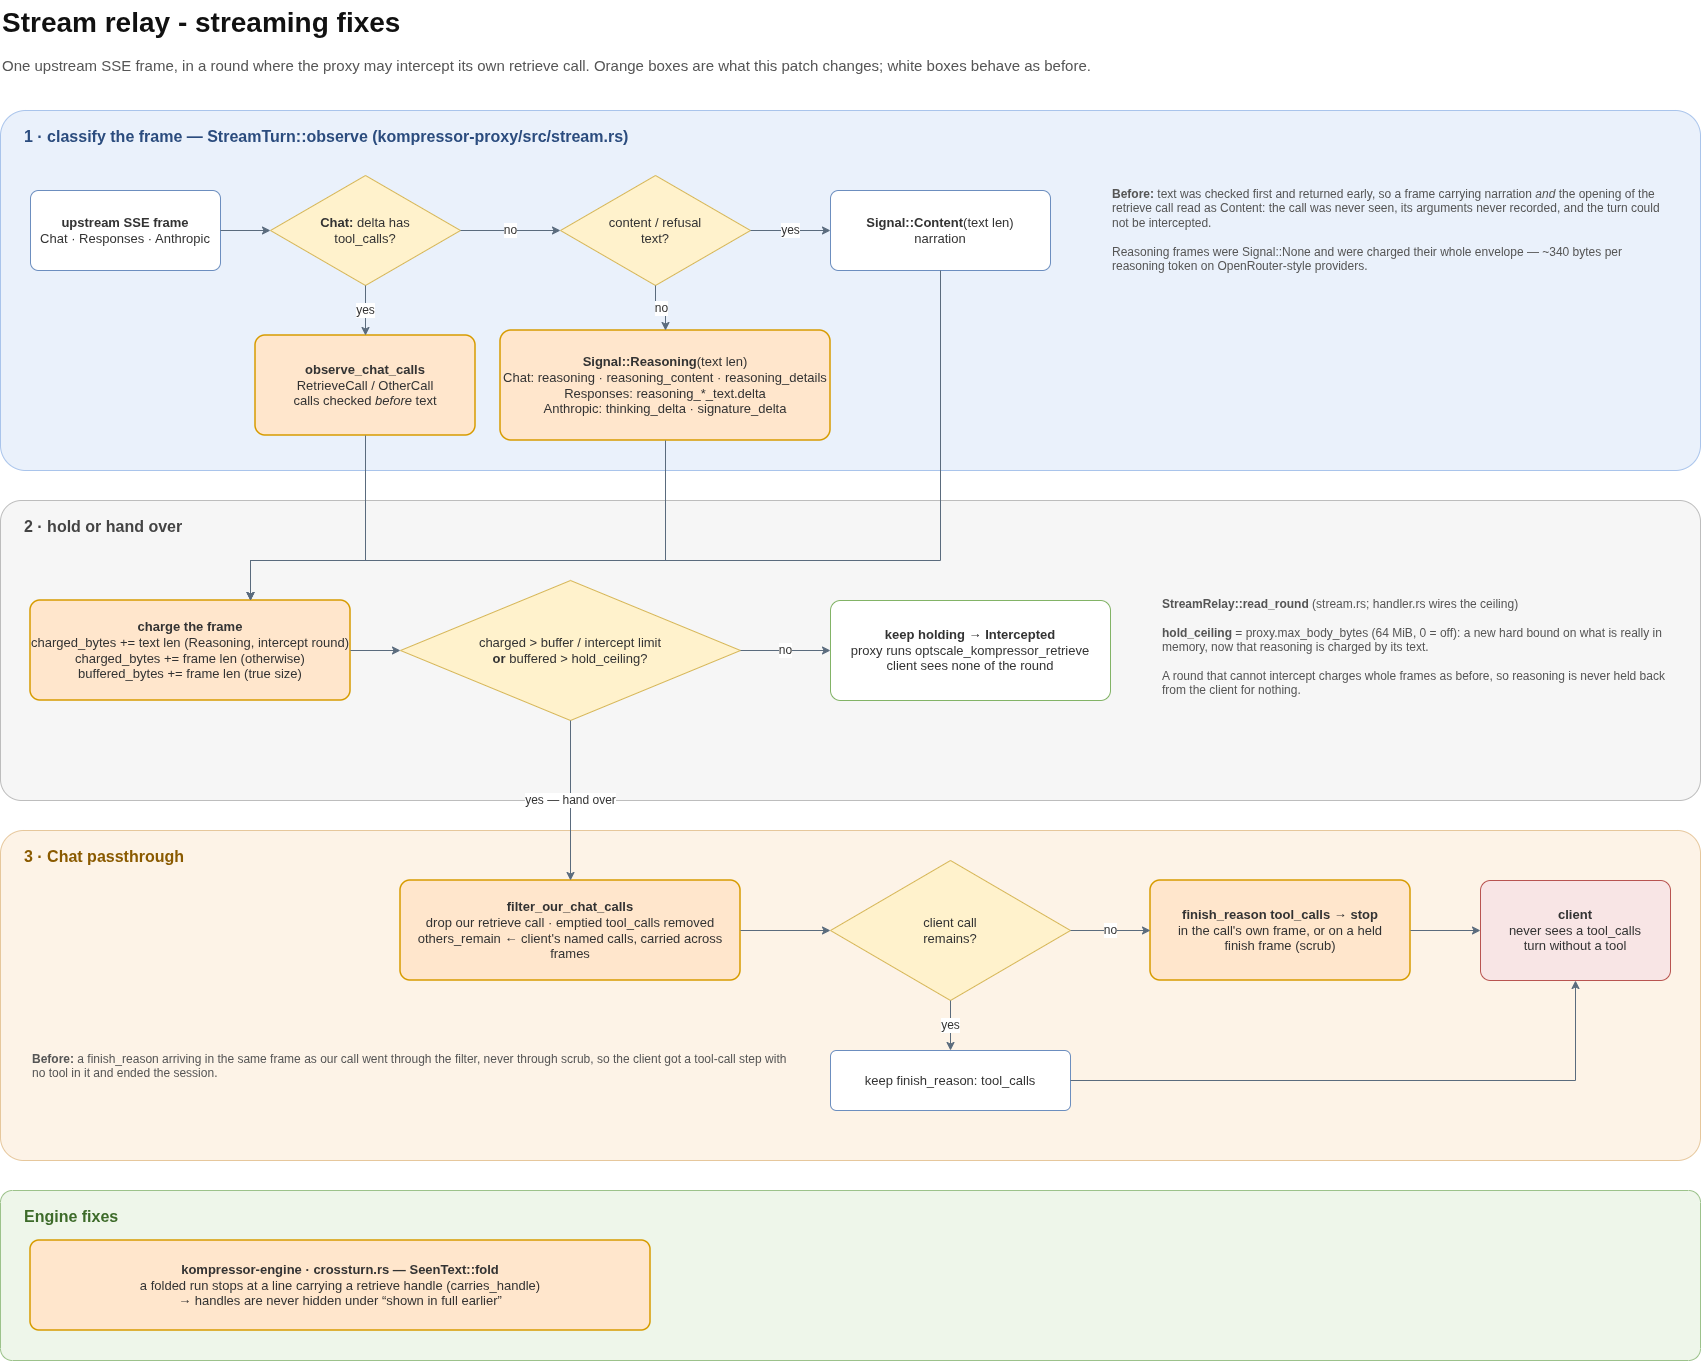

The diagram above was exported from draw.io. Its source (the exported page's mxGraphModel, read from the mxfile embedded in the PNG):
<mxGraphModel dx="1182" dy="785" grid="0" gridSize="10" guides="1" tooltips="1" connect="1" arrows="1" fold="1" page="0" pageScale="1" pageWidth="1700" pageHeight="1400" math="0" shadow="0">
  <root>
    <mxCell id="0" />
    <mxCell id="1" parent="0" />
    <mxCell id="c11" parent="1" style="fontFamily=Helvetica;text;html=1;fontSize=28;fontStyle=1;align=left;verticalAlign=middle;fontColor=#111111;" value="Stream relay - streaming fixes" vertex="1">
      <mxGeometry height="44" width="1400" as="geometry" />
    </mxCell>
    <mxCell id="c12" parent="1" style="fontFamily=Helvetica;text;html=1;fontSize=15;align=left;verticalAlign=top;whiteSpace=wrap;fontColor=#555555;" value="One upstream SSE frame, in a round where the proxy may intercept its own retrieve call. Orange boxes are what this patch changes; white boxes behave as before." vertex="1">
      <mxGeometry height="40" width="1700" y="50" as="geometry" />
    </mxCell>
    <mxCell id="c13" parent="1" style="fontFamily=Helvetica;rounded=1;arcSize=7;whiteSpace=wrap;html=1;fillColor=#EAF1FB;strokeColor=#A9C4EB;verticalAlign=top;align=left;spacingLeft=22;spacingTop=10;fontStyle=1;fontSize=16;fontColor=#2B4C7E;" value="1 · classify the frame — StreamTurn::observe  (kompressor-proxy/src/stream.rs)" vertex="1">
      <mxGeometry height="360" width="1700" y="110" as="geometry" />
    </mxCell>
    <mxCell id="c14" parent="1" style="fontFamily=Helvetica;rounded=1;arcSize=7;whiteSpace=wrap;html=1;fillColor=#F6F6F6;strokeColor=#BDBDBD;verticalAlign=top;align=left;spacingLeft=22;spacingTop=10;fontStyle=1;fontSize=16;fontColor=#444444;" value="2 · hold or hand over" vertex="1">
      <mxGeometry height="300" width="1700" y="500" as="geometry" />
    </mxCell>
    <mxCell id="c15" parent="1" style="fontFamily=Helvetica;rounded=1;arcSize=7;whiteSpace=wrap;html=1;fillColor=#FDF3E7;strokeColor=#E6C79C;verticalAlign=top;align=left;spacingLeft=22;spacingTop=10;fontStyle=1;fontSize=16;fontColor=#8A5A00;" value="3 · Chat passthrough" vertex="1">
      <mxGeometry height="330" width="1700" y="830" as="geometry" />
    </mxCell>
    <mxCell id="c16" parent="1" style="fontFamily=Helvetica;rounded=1;arcSize=7;whiteSpace=wrap;html=1;fillColor=#EEF6EA;strokeColor=#9CC28B;verticalAlign=top;align=left;spacingLeft=22;spacingTop=10;fontStyle=1;fontSize=16;fontColor=#3D6B2A;" value="Engine fixes" vertex="1">
      <mxGeometry height="170" width="1700" y="1190" as="geometry" />
    </mxCell>
    <mxCell id="c17" parent="1" style="fontFamily=Helvetica;rounded=1;arcSize=10;whiteSpace=wrap;html=1;fillColor=#FFFFFF;strokeColor=#6C8EBF;fontSize=13;fontColor=#333333;" value="&lt;b&gt;upstream SSE frame&lt;/b&gt;&lt;br&gt;Chat · Responses · Anthropic" vertex="1">
      <mxGeometry height="80" width="190" x="30" y="190" as="geometry" />
    </mxCell>
    <mxCell id="c18" parent="1" style="fontFamily=Helvetica;rhombus;whiteSpace=wrap;html=1;fillColor=#FFF2CC;strokeColor=#D6B656;fontSize=13;fontColor=#333333;" value="&lt;b&gt;Chat:&lt;/b&gt; delta has&lt;br&gt;tool_calls?" vertex="1">
      <mxGeometry height="110" width="190" x="270" y="175" as="geometry" />
    </mxCell>
    <mxCell id="c19" parent="1" style="fontFamily=Helvetica;rhombus;whiteSpace=wrap;html=1;fillColor=#FFF2CC;strokeColor=#D6B656;fontSize=13;fontColor=#333333;" value="content / refusal&lt;br&gt;text?" vertex="1">
      <mxGeometry height="110" width="190" x="560" y="175" as="geometry" />
    </mxCell>
    <mxCell id="c20" parent="1" style="fontFamily=Helvetica;rounded=1;arcSize=10;whiteSpace=wrap;html=1;fillColor=#FFFFFF;strokeColor=#6C8EBF;fontSize=13;fontColor=#333333;" value="&lt;b&gt;Signal::Content&lt;/b&gt;(text len)&lt;br&gt;narration" vertex="1">
      <mxGeometry height="80" width="220" x="830" y="190" as="geometry" />
    </mxCell>
    <mxCell id="c21" parent="1" style="fontFamily=Helvetica;rounded=1;arcSize=10;whiteSpace=wrap;html=1;fillColor=#FFE6CC;strokeColor=#D79B00;strokeWidth=1.5;fontSize=13;fontColor=#333333;" value="&lt;b&gt;observe_chat_calls&lt;/b&gt;&lt;br&gt;RetrieveCall / OtherCall&lt;br&gt;calls checked &lt;i&gt;before&lt;/i&gt; text" vertex="1">
      <mxGeometry height="100" width="220" x="255" y="335" as="geometry" />
    </mxCell>
    <mxCell id="c22" parent="1" style="fontFamily=Helvetica;rounded=1;arcSize=10;whiteSpace=wrap;html=1;fillColor=#FFE6CC;strokeColor=#D79B00;strokeWidth=1.5;fontSize=13;fontColor=#333333;" value="&lt;b&gt;Signal::Reasoning&lt;/b&gt;(text len)&lt;br&gt;Chat: reasoning · reasoning_content · reasoning_details&lt;br&gt;Responses: reasoning_*_text.delta&lt;br&gt;Anthropic: thinking_delta · signature_delta" vertex="1">
      <mxGeometry height="110" width="330" x="500" y="330" as="geometry" />
    </mxCell>
    <mxCell id="c23" parent="1" style="fontFamily=Helvetica;text;html=1;whiteSpace=wrap;align=left;verticalAlign=top;fontSize=12;fontColor=#555555;" value="&lt;b&gt;Before:&lt;/b&gt; text was checked first and returned early, so a frame carrying narration &lt;i&gt;and&lt;/i&gt; the opening of the retrieve call read as Content: the call was never seen, its arguments never recorded, and the turn could not be intercepted.&lt;br&gt;&lt;br&gt;Reasoning frames were Signal::None and were charged their whole envelope — ~340 bytes per reasoning token on OpenRouter-style providers." vertex="1">
      <mxGeometry height="160" width="560" x="1110" y="180" as="geometry" />
    </mxCell>
    <mxCell id="c24" edge="1" parent="1" source="c17" style="fontFamily=Helvetica;edgeStyle=orthogonalEdgeStyle;rounded=0;html=1;endArrow=classic;strokeColor=#5A6B7D;fontSize=12;fontColor=#333333;labelBackgroundColor=#FFFFFF;" target="c18" value="">
      <mxGeometry relative="1" as="geometry" />
    </mxCell>
    <mxCell id="c25" edge="1" parent="1" source="c18" style="fontFamily=Helvetica;edgeStyle=orthogonalEdgeStyle;rounded=0;html=1;endArrow=classic;strokeColor=#5A6B7D;fontSize=12;fontColor=#333333;labelBackgroundColor=#FFFFFF;" target="c19" value="no">
      <mxGeometry relative="1" as="geometry" />
    </mxCell>
    <mxCell id="c26" edge="1" parent="1" source="c18" style="fontFamily=Helvetica;edgeStyle=orthogonalEdgeStyle;rounded=0;html=1;endArrow=classic;strokeColor=#5A6B7D;fontSize=12;fontColor=#333333;labelBackgroundColor=#FFFFFF;" target="c21" value="yes">
      <mxGeometry relative="1" as="geometry" />
    </mxCell>
    <mxCell id="c27" edge="1" parent="1" source="c19" style="fontFamily=Helvetica;edgeStyle=orthogonalEdgeStyle;rounded=0;html=1;endArrow=classic;strokeColor=#5A6B7D;fontSize=12;fontColor=#333333;labelBackgroundColor=#FFFFFF;" target="c20" value="yes">
      <mxGeometry relative="1" as="geometry" />
    </mxCell>
    <mxCell id="c28" edge="1" parent="1" source="c19" style="fontFamily=Helvetica;edgeStyle=orthogonalEdgeStyle;rounded=0;html=1;endArrow=classic;strokeColor=#5A6B7D;fontSize=12;fontColor=#333333;labelBackgroundColor=#FFFFFF;" target="c22" value="no">
      <mxGeometry relative="1" as="geometry" />
    </mxCell>
    <mxCell id="c29" parent="1" style="fontFamily=Helvetica;rounded=1;arcSize=10;whiteSpace=wrap;html=1;fillColor=#FFE6CC;strokeColor=#D79B00;strokeWidth=1.5;fontSize=13;fontColor=#333333;" value="&lt;b&gt;charge the frame&lt;/b&gt;&lt;br&gt;charged_bytes += text len  (Reasoning, intercept round)&lt;br&gt;charged_bytes += frame len  (otherwise)&lt;br&gt;buffered_bytes += frame len  (true size)" vertex="1">
      <mxGeometry height="100" width="320" x="30" y="600" as="geometry" />
    </mxCell>
    <mxCell id="c30" parent="1" style="fontFamily=Helvetica;rhombus;whiteSpace=wrap;html=1;fillColor=#FFF2CC;strokeColor=#D6B656;fontSize=13;fontColor=#333333;" value="charged &amp;gt; buffer / intercept limit&lt;br&gt;&lt;b&gt;or&lt;/b&gt; buffered &amp;gt; hold_ceiling?" vertex="1">
      <mxGeometry height="140" width="340" x="400" y="580" as="geometry" />
    </mxCell>
    <mxCell id="c31" parent="1" style="fontFamily=Helvetica;rounded=1;arcSize=10;whiteSpace=wrap;html=1;fillColor=#FFFFFF;strokeColor=#82B366;fontSize=13;fontColor=#333333;" value="&lt;b&gt;keep holding → Intercepted&lt;/b&gt;&lt;br&gt;proxy runs optscale_kompressor_retrieve&lt;br&gt;client sees none of the round" vertex="1">
      <mxGeometry height="100" width="280" x="830" y="600" as="geometry" />
    </mxCell>
    <mxCell id="c32" parent="1" style="fontFamily=Helvetica;text;html=1;whiteSpace=wrap;align=left;verticalAlign=top;fontSize=12;fontColor=#555555;" value="&lt;b&gt;StreamRelay::read_round&lt;/b&gt; (stream.rs; handler.rs wires the ceiling)&lt;br&gt;&lt;br&gt;&lt;b&gt;hold_ceiling&lt;/b&gt; = proxy.max_body_bytes (64 MiB, 0 = off): a new hard bound on what is really in memory, now that reasoning is charged by its text.&lt;br&gt;&lt;br&gt;A round that cannot intercept charges whole frames as before, so reasoning is never held back from the client for nothing." vertex="1">
      <mxGeometry height="140" width="510" x="1160" y="590" as="geometry" />
    </mxCell>
    <mxCell id="c33" edge="1" parent="1" source="c21" style="fontFamily=Helvetica;edgeStyle=orthogonalEdgeStyle;rounded=0;html=1;endArrow=classic;strokeColor=#5A6B7D;fontSize=12;fontColor=#333333;labelBackgroundColor=#FFFFFF;entryX=0.6875;entryY=0;entryDx=0;entryDy=0;" target="c29" value="">
      <mxGeometry relative="1" as="geometry">
        <Array as="points">
          <mxPoint x="365" y="560" />
          <mxPoint x="250" y="560" />
        </Array>
      </mxGeometry>
    </mxCell>
    <mxCell id="c34" edge="1" parent="1" source="c22" style="fontFamily=Helvetica;edgeStyle=orthogonalEdgeStyle;rounded=0;html=1;endArrow=classic;strokeColor=#5A6B7D;fontSize=12;fontColor=#333333;labelBackgroundColor=#FFFFFF;entryX=0.6875;entryY=0;entryDx=0;entryDy=0;" target="c29" value="">
      <mxGeometry relative="1" as="geometry">
        <Array as="points">
          <mxPoint x="665" y="560" />
          <mxPoint x="250" y="560" />
        </Array>
      </mxGeometry>
    </mxCell>
    <mxCell id="c35" edge="1" parent="1" source="c20" style="fontFamily=Helvetica;edgeStyle=orthogonalEdgeStyle;rounded=0;html=1;endArrow=classic;strokeColor=#5A6B7D;fontSize=12;fontColor=#333333;labelBackgroundColor=#FFFFFF;entryX=0.6875;entryY=0;entryDx=0;entryDy=0;" target="c29" value="">
      <mxGeometry relative="1" as="geometry">
        <Array as="points">
          <mxPoint x="940" y="560" />
          <mxPoint x="250" y="560" />
        </Array>
      </mxGeometry>
    </mxCell>
    <mxCell id="c36" edge="1" parent="1" source="c29" style="fontFamily=Helvetica;edgeStyle=orthogonalEdgeStyle;rounded=0;html=1;endArrow=classic;strokeColor=#5A6B7D;fontSize=12;fontColor=#333333;labelBackgroundColor=#FFFFFF;" target="c30" value="">
      <mxGeometry relative="1" as="geometry" />
    </mxCell>
    <mxCell id="c37" edge="1" parent="1" source="c30" style="fontFamily=Helvetica;edgeStyle=orthogonalEdgeStyle;rounded=0;html=1;endArrow=classic;strokeColor=#5A6B7D;fontSize=12;fontColor=#333333;labelBackgroundColor=#FFFFFF;" target="c31" value="no">
      <mxGeometry relative="1" as="geometry" />
    </mxCell>
    <mxCell id="c38" parent="1" style="fontFamily=Helvetica;rounded=1;arcSize=10;whiteSpace=wrap;html=1;fillColor=#FFE6CC;strokeColor=#D79B00;strokeWidth=1.5;fontSize=13;fontColor=#333333;" value="&lt;b&gt;filter_our_chat_calls&lt;/b&gt;&lt;br&gt;drop our retrieve call · emptied tool_calls removed&lt;br&gt;others_remain ← client's named calls, carried across frames" vertex="1">
      <mxGeometry height="100" width="340" x="400" y="880" as="geometry" />
    </mxCell>
    <mxCell id="c39" parent="1" style="fontFamily=Helvetica;rhombus;whiteSpace=wrap;html=1;fillColor=#FFF2CC;strokeColor=#D6B656;fontSize=13;fontColor=#333333;" value="client call&lt;br&gt;remains?" vertex="1">
      <mxGeometry height="140" width="240" x="830" y="860" as="geometry" />
    </mxCell>
    <mxCell id="c40" parent="1" style="fontFamily=Helvetica;rounded=1;arcSize=10;whiteSpace=wrap;html=1;fillColor=#FFE6CC;strokeColor=#D79B00;strokeWidth=1.5;fontSize=13;fontColor=#333333;" value="&lt;b&gt;finish_reason tool_calls → stop&lt;/b&gt;&lt;br&gt;in the call's own frame, or on a held&lt;br&gt;finish frame (scrub)" vertex="1">
      <mxGeometry height="100" width="260" x="1150" y="880" as="geometry" />
    </mxCell>
    <mxCell id="c41" parent="1" style="fontFamily=Helvetica;rounded=1;arcSize=10;whiteSpace=wrap;html=1;fillColor=#FFFFFF;strokeColor=#6C8EBF;fontSize=13;fontColor=#333333;" value="keep finish_reason: tool_calls" vertex="1">
      <mxGeometry height="60" width="240" x="830" y="1050" as="geometry" />
    </mxCell>
    <mxCell id="c42" parent="1" style="fontFamily=Helvetica;rounded=1;arcSize=10;whiteSpace=wrap;html=1;fillColor=#F8E5E5;strokeColor=#B85450;fontSize=13;fontColor=#333333;" value="&lt;b&gt;client&lt;/b&gt;&lt;br&gt;never sees a tool_calls&lt;br&gt;turn without a tool" vertex="1">
      <mxGeometry height="100" width="190" x="1480" y="880" as="geometry" />
    </mxCell>
    <mxCell id="c43" parent="1" style="fontFamily=Helvetica;text;html=1;whiteSpace=wrap;align=left;verticalAlign=top;fontSize=12;fontColor=#555555;" value="&lt;b&gt;Before:&lt;/b&gt; a finish_reason arriving in the same frame as our call went through the filter, never through scrub, so the client got a tool-call step with no tool in it and ended the session." vertex="1">
      <mxGeometry height="60" width="760" x="30" y="1045" as="geometry" />
    </mxCell>
    <mxCell id="c44" edge="1" parent="1" source="c30" style="fontFamily=Helvetica;edgeStyle=orthogonalEdgeStyle;rounded=0;html=1;endArrow=classic;strokeColor=#5A6B7D;fontSize=12;fontColor=#333333;labelBackgroundColor=#FFFFFF;" target="c38" value="yes — hand over">
      <mxGeometry relative="1" as="geometry" />
    </mxCell>
    <mxCell id="c45" edge="1" parent="1" source="c38" style="fontFamily=Helvetica;edgeStyle=orthogonalEdgeStyle;rounded=0;html=1;endArrow=classic;strokeColor=#5A6B7D;fontSize=12;fontColor=#333333;labelBackgroundColor=#FFFFFF;" target="c39" value="">
      <mxGeometry relative="1" as="geometry" />
    </mxCell>
    <mxCell id="c46" edge="1" parent="1" source="c39" style="fontFamily=Helvetica;edgeStyle=orthogonalEdgeStyle;rounded=0;html=1;endArrow=classic;strokeColor=#5A6B7D;fontSize=12;fontColor=#333333;labelBackgroundColor=#FFFFFF;" target="c40" value="no">
      <mxGeometry relative="1" as="geometry" />
    </mxCell>
    <mxCell id="c47" edge="1" parent="1" source="c39" style="fontFamily=Helvetica;edgeStyle=orthogonalEdgeStyle;rounded=0;html=1;endArrow=classic;strokeColor=#5A6B7D;fontSize=12;fontColor=#333333;labelBackgroundColor=#FFFFFF;" target="c41" value="yes">
      <mxGeometry relative="1" as="geometry" />
    </mxCell>
    <mxCell id="c48" edge="1" parent="1" source="c40" style="fontFamily=Helvetica;edgeStyle=orthogonalEdgeStyle;rounded=0;html=1;endArrow=classic;strokeColor=#5A6B7D;fontSize=12;fontColor=#333333;labelBackgroundColor=#FFFFFF;" target="c42" value="">
      <mxGeometry relative="1" as="geometry" />
    </mxCell>
    <mxCell id="c49" edge="1" parent="1" source="c41" style="fontFamily=Helvetica;edgeStyle=orthogonalEdgeStyle;rounded=0;html=1;endArrow=classic;strokeColor=#5A6B7D;fontSize=12;fontColor=#333333;labelBackgroundColor=#FFFFFF;" target="c42" value="">
      <mxGeometry relative="1" as="geometry">
        <Array as="points">
          <mxPoint x="1575" y="1080" />
        </Array>
      </mxGeometry>
    </mxCell>
    <mxCell id="c50" parent="1" style="fontFamily=Helvetica;rounded=1;arcSize=10;whiteSpace=wrap;html=1;fillColor=#FFE6CC;strokeColor=#D79B00;strokeWidth=1.5;fontSize=13;fontColor=#333333;" value="&lt;b&gt;kompressor-engine · crossturn.rs — SeenText::fold&lt;/b&gt;&lt;br&gt;a folded run stops at a line carrying a retrieve handle (carries_handle)&lt;br&gt;→ handles are never hidden under “shown in full earlier”" vertex="1">
      <mxGeometry height="90" width="620" x="30" y="1240" as="geometry" />
    </mxCell>
  </root>
</mxGraphModel>